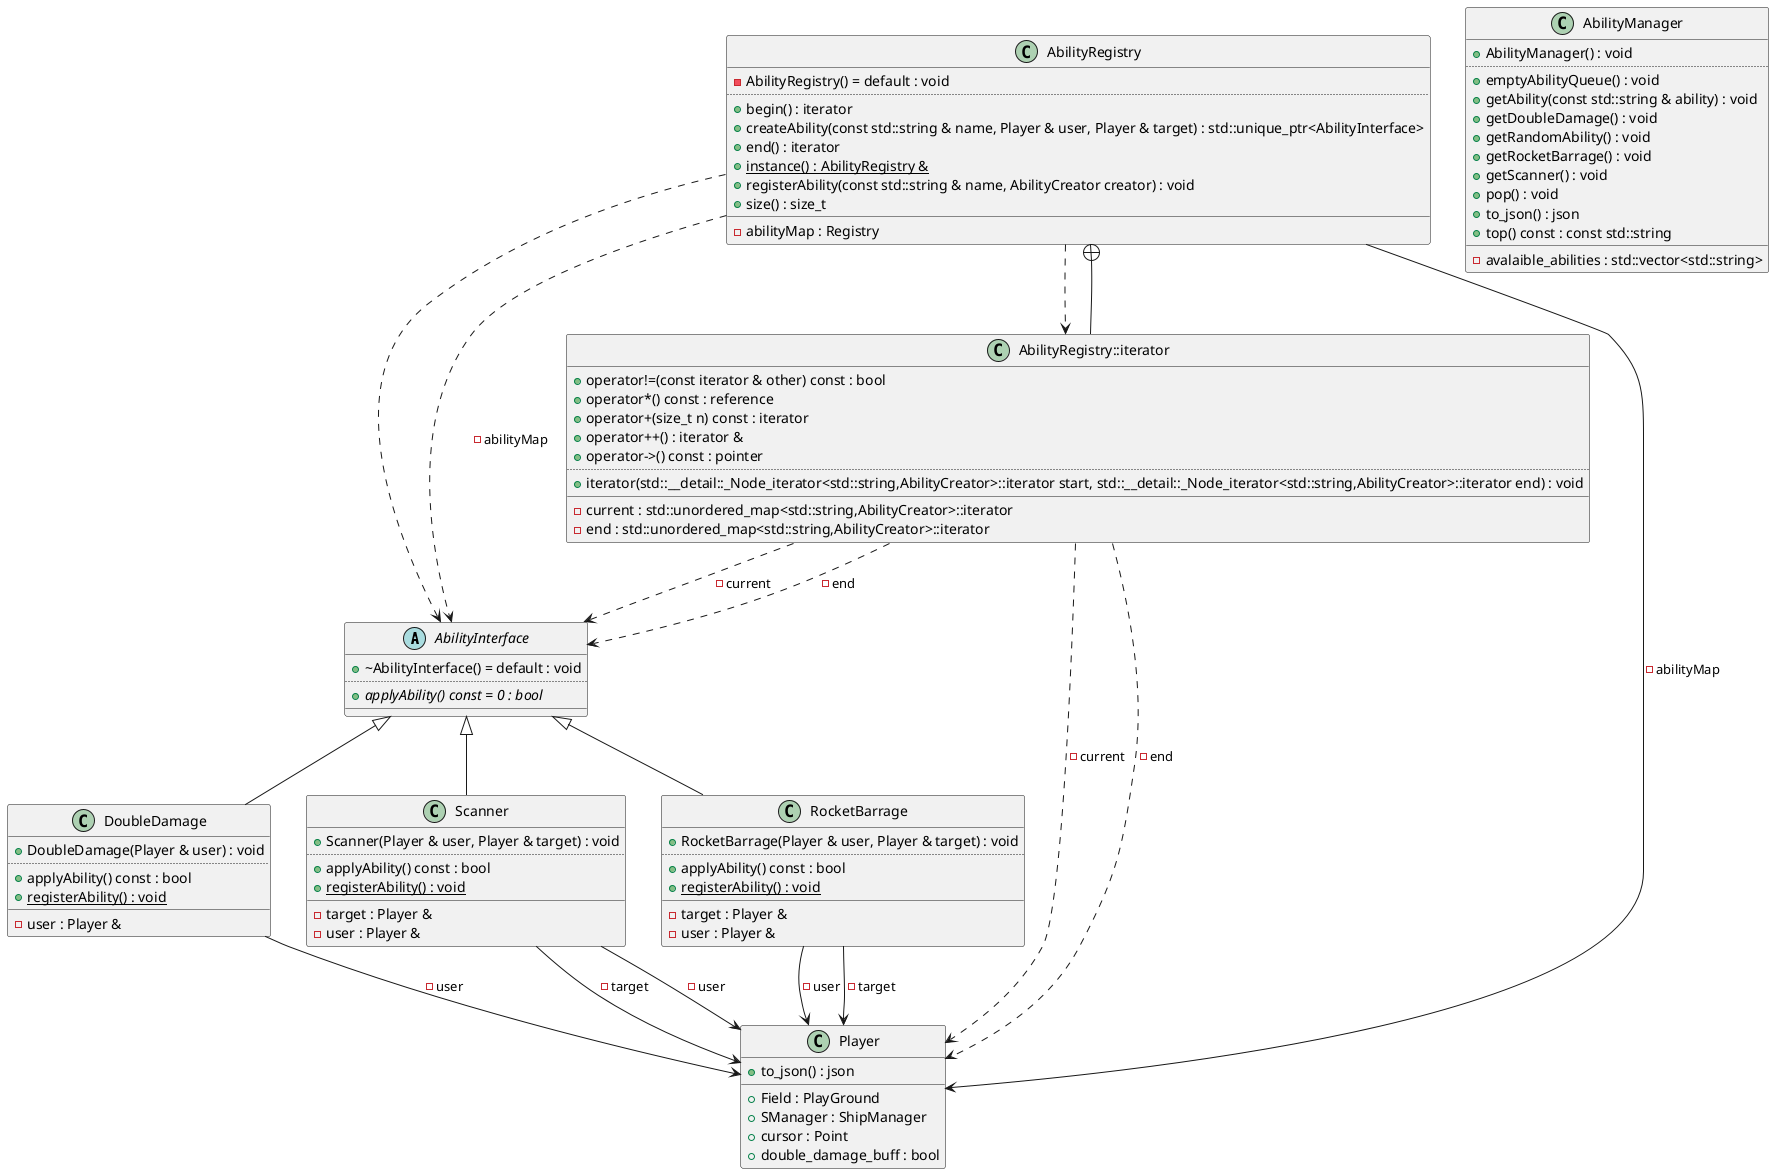

The diagram above was rendered by PlantUML. Its source (embedded in the PNG):
@startuml
abstract "AbilityInterface" as C_0018418403117949621286
abstract C_0018418403117949621286 {
+~AbilityInterface() = default : void
..
{abstract} +applyAbility() const = 0 : bool
__
}
class "DoubleDamage" as C_0000648866158297546465
class C_0000648866158297546465 {
+DoubleDamage(Player & user) : void
..
+applyAbility() const : bool
{static} +registerAbility() : void
__
-user : Player &
}
class "Scanner" as C_0013402225055324596433
class C_0013402225055324596433 {
+Scanner(Player & user, Player & target) : void
..
+applyAbility() const : bool
{static} +registerAbility() : void
__
-target : Player &
-user : Player &
}
class "RocketBarrage" as C_0011998025940278914008
class C_0011998025940278914008 {
+RocketBarrage(Player & user, Player & target) : void
..
+applyAbility() const : bool
{static} +registerAbility() : void
__
-target : Player &
-user : Player &
}
class "AbilityRegistry" as C_0016677220737534910727
class C_0016677220737534910727 {
-AbilityRegistry() = default : void
..
+begin() : iterator
+createAbility(const std::string & name, Player & user, Player & target) : std::unique_ptr<AbilityInterface>
+end() : iterator
{static} +instance() : AbilityRegistry &
+registerAbility(const std::string & name, AbilityCreator creator) : void
+size() : size_t
__
-abilityMap : Registry
}
class "AbilityRegistry::iterator" as C_0002165705464363680401
class C_0002165705464363680401 {
+operator!=(const iterator & other) const : bool
+operator*() const : reference
+operator+(size_t n) const : iterator
+operator++() : iterator &
+operator->() const : pointer
..
+iterator(std::__detail::_Node_iterator<std::string,AbilityCreator>::iterator start, std::__detail::_Node_iterator<std::string,AbilityCreator>::iterator end) : void
__
-current : std::unordered_map<std::string,AbilityCreator>::iterator
-end : std::unordered_map<std::string,AbilityCreator>::iterator
}
class "AbilityManager" as C_0002235219345516323367
class C_0002235219345516323367 {
+AbilityManager() : void
..
+emptyAbilityQueue() : void
+getAbility(const std::string & ability) : void
+getDoubleDamage() : void
+getRandomAbility() : void
+getRocketBarrage() : void
+getScanner() : void
+pop() : void
+to_json() : json
+top() const : const std::string
__
-avalaible_abilities : std::vector<std::string>
}
class "Player" as C_0003605716991605700936
class C_0003605716991605700936 {
+to_json() : json
__
+Field : PlayGround
+SManager : ShipManager
+cursor : Point
+double_damage_buff : bool
}
C_0000648866158297546465 --> C_0003605716991605700936 : -user
C_0018418403117949621286 <|-- C_0000648866158297546465

C_0013402225055324596433 --> C_0003605716991605700936 : -target
C_0013402225055324596433 --> C_0003605716991605700936 : -user
C_0018418403117949621286 <|-- C_0013402225055324596433

C_0011998025940278914008 --> C_0003605716991605700936 : -user
C_0011998025940278914008 --> C_0003605716991605700936 : -target
C_0018418403117949621286 <|-- C_0011998025940278914008

C_0016677220737534910727 ..> C_0018418403117949621286
C_0016677220737534910727 ..> C_0002165705464363680401
C_0016677220737534910727 ..> C_0018418403117949621286 : -abilityMap
C_0016677220737534910727 --> C_0003605716991605700936 : -abilityMap
C_0002165705464363680401 --+ C_0016677220737534910727
C_0002165705464363680401 ..> C_0018418403117949621286 : -current
C_0002165705464363680401 ..> C_0003605716991605700936 : -current
C_0002165705464363680401 ..> C_0018418403117949621286 : -end
C_0002165705464363680401 ..> C_0003605716991605700936 : -end

'Generated with clang-uml, version 0.5.5
'LLVM version Ubuntu clang version 18.1.3 (1ubuntu1)
@enduml